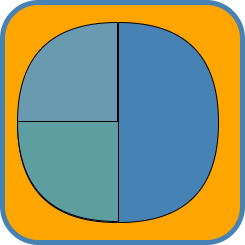

The diagram above was exported from draw.io. Its source (the exported page's mxGraphModel, read from the mxfile embedded in the PNG):
<mxGraphModel dx="2046" dy="653" grid="1" gridSize="10" guides="1" tooltips="1" connect="1" arrows="1" fold="1" page="1" pageScale="1" pageWidth="827" pageHeight="1169" math="0" shadow="0">
  <root>
    <mxCell id="0" />
    <mxCell id="1" parent="0" />
    <mxCell id="2" value="" style="rounded=1;whiteSpace=wrap;html=1;fillColor=#FFA500;strokeColor=#4682B4;strokeWidth=5;direction=west;" vertex="1" parent="1">
      <mxGeometry x="241" y="962" width="240" height="240" as="geometry" />
    </mxCell>
    <mxCell id="3" value="" style="shape=or;whiteSpace=wrap;html=1;direction=west;fillColor=#6A9AB0;" vertex="1" parent="1">
      <mxGeometry x="256" y="982" width="100" height="200" as="geometry" />
    </mxCell>
    <mxCell id="4" value="" style="shape=or;whiteSpace=wrap;html=1;direction=south;fillColor=#5F9EA0;" vertex="1" parent="1">
      <mxGeometry x="256" y="1081" width="200" height="100" as="geometry" />
    </mxCell>
    <mxCell id="5" value="" style="shape=or;whiteSpace=wrap;html=1;fillColor=#4682B4;" vertex="1" parent="1">
      <mxGeometry x="357" y="982" width="100" height="200" as="geometry" />
    </mxCell>
  </root>
</mxGraphModel>